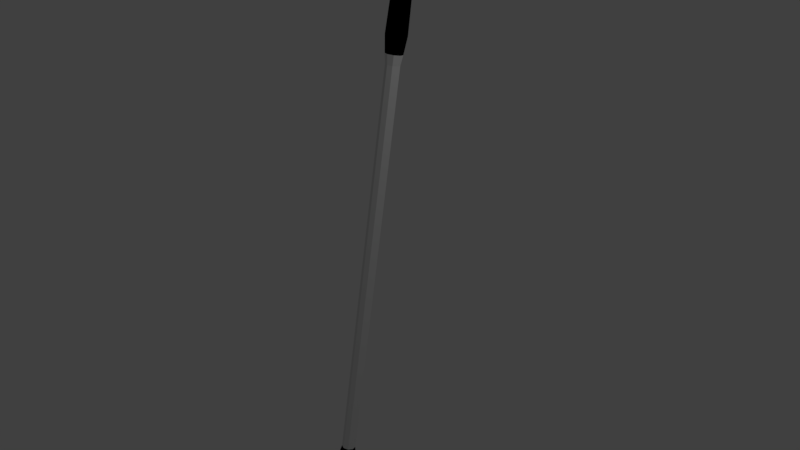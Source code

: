 # Source: clubPutt.blend  (saved by Blender 2.79.0; exported with 4.5.12 LTS)
import bpy
from mathutils import Matrix  # noqa: F401  (used for matrix-valued properties, if any)

bpy.ops.wm.read_factory_settings(use_empty=True)
scene = bpy.context.scene
scene.name = 'Scene'

# ---- collections
col_collection_1 = bpy.data.collections.new('Collection 1'); scene.collection.children.link(col_collection_1)

# ---- materials (node trees are filled in below, after node groups)
mat_material = bpy.data.materials.new('Material')
mat_material.alpha_threshold = 0.0
mat_material.use_transparent_shadow = False
mat_material.roughness = 0.5
mat_material.line_color = (0.0, 0.0, 0.0, 1.0)
mat_material_001 = bpy.data.materials.new('Material.001')
mat_material_001.alpha_threshold = 0.0
mat_material_001.use_transparent_shadow = False
mat_material_001.diffuse_color = (0.0, 0.0, 0.0, 1.0)
mat_material_001.roughness = 0.5

# ---- material node trees

# ---- world
world_world = bpy.data.worlds.new('World'); scene.world = world_world
world_world.color = (0.05088, 0.05088, 0.05088)
world_world.use_sun_shadow = False
world_world.sun_shadow_jitter_overblur = 0.0
world_world.cycles.sampling_method = 'MANUAL'

# ---- cameras
cam_camera = bpy.data.cameras.new('Camera')
cam_camera.clip_end = 100.0
cam_camera.lens = 35.0
cam_camera.sensor_width = 32.0
cam_camera.sensor_height = 18.0
cam_camera.ortho_scale = 7.314
cam_camera.dof.focus_distance = 0.0
cam_camera.dof.aperture_fstop = 128.0

# ---- lights
light_lamp = bpy.data.lights.new('Lamp', 'POINT')
light_lamp.transmission_factor = 0.0
light_lamp.cutoff_distance = 30.0
light_lamp.energy = 100.0
light_lamp.shadow_buffer_clip_start = 1.001
light_lamp.shadow_soft_size = 0.1
light_lamp.shadow_maximum_resolution = 0.006
light_lamp.use_absolute_resolution = True

# ---- meshes
me_cylinder_001 = bpy.data.meshes.new('Cylinder.001')
me_cylinder_001.from_pydata([(0.004107, 0.1889, -3.158), (-4.726e-05, 0.112, 4.448), (0.1119, 0.1449, -3.166), (0.07901, 0.0793, 4.448), (0.1566, 0.03628, -3.171), (0.1118, 0.0002453, 4.448), (0.1119, -0.03994, -3.155), (0.07901, -0.07881, 4.448), (0.004107, -0.05478, -3.145), (-4.727e-05, -0.1116, 4.448), (-0.1037, -0.03994, -3.155), (-0.0791, -0.07881, 4.448), (-0.1484, 0.03628, -3.171), (-0.1119, 0.0002454, 4.448), (-0.1037, 0.1449, -3.166), (-0.0791, 0.0793, 4.448), (-4.726e-05, 0.112, 2.57), (0.07901, 0.0793, 2.57), (0.1118, 0.0002453, 2.57), (0.07901, -0.07881, 2.57), (-4.727e-05, -0.1116, 2.57), (-0.0791, -0.07881, 2.57), (-0.1119, 0.0002454, 2.57), (-0.0791, 0.0793, 2.57), (-4.726e-05, 0.138, 2.795), (-4.726e-05, 0.138, 4.222), (0.09735, 0.09764, 4.222), (0.09735, 0.09764, 2.795), (0.1377, 0.0002453, 4.222), (0.1377, 0.0002453, 2.795), (0.09735, -0.09715, 4.222), (0.09735, -0.09715, 2.795), (-4.727e-05, -0.1375, 4.222), (-4.727e-05, -0.1375, 2.795), (-0.09745, -0.09715, 4.222), (-0.09745, -0.09715, 2.795), (-0.1378, 0.0002453, 4.222), (-0.1378, 0.0002453, 2.795), (-0.09745, 0.09764, 4.222), (-0.09745, 0.09764, 2.795), (-4.726e-05, 0.1242, 3.318), (-4.726e-05, 0.1242, 3.7), (0.08761, 0.0879, 3.7), (0.08761, 0.0879, 3.318), (0.1239, 0.0002453, 3.7), (0.1239, 0.0002453, 3.318), (0.08761, -0.08741, 3.7), (0.08761, -0.08741, 3.318), (-4.727e-05, -0.1237, 3.7), (-4.727e-05, -0.1237, 3.318), (-0.08771, -0.08741, 3.7), (-0.08771, -0.08741, 3.318), (-0.124, 0.0002453, 3.7), (-0.124, 0.0002453, 3.318), (-0.08771, 0.0879, 3.7), (-0.08771, 0.0879, 3.318), (0.06529, 0.1293, -2.928), (0.09235, 0.064, -2.928), (0.06529, -0.00134, -2.928), (-4.727e-05, -0.0284, -2.928), (-0.06538, -0.00134, -2.928), (-0.09245, 0.064, -2.928), (-0.06538, 0.1293, -2.928), (-4.726e-05, 0.1564, -2.928), (-0.02741, -1.053, -4.006), (-0.1515, -1.053, -4.006), (0.0218, -0.2083, -3.552), (-0.1515, -0.1669, -3.849), (-0.05465, -0.2083, -3.552), (-0.02741, -0.1669, -3.849), (0.06855, -0.9687, -3.684), (0.06855, -1.065, -3.774), (0.06538, -1.039, -3.705), (-0.0548, -1.065, -3.774), (-0.0499, -0.9687, -3.684), (-0.02101, -1.039, -3.705), (0.168, -1.053, -4.006), (0.1911, -1.056, -3.959), (0.1868, -0.1745, -3.807), (0.168, -0.1669, -3.849), (-4.726e-05, 0.09265, 2.439), (0.06529, 0.06558, 2.439), (0.09235, 0.0002453, 2.439), (0.06529, -0.06509, 2.439), (-4.727e-05, -0.09215, 2.439), (-0.06538, -0.06509, 2.439), (-0.09245, 0.0002453, 2.439), (-0.06538, 0.06558, 2.439), (-0.1515, -0.1776, -3.772), (-0.03276, -1.06, -3.884), (-0.1515, -1.052, -3.932), (0.1774, -0.1707, -3.828), (0.1795, -1.054, -3.983), (-0.2535, -0.1669, -3.849), (-0.2535, -1.053, -4.006), (-0.2264, -1.048, -3.952), (-0.2264, -0.1714, -3.792), (0.1043, -0.1914, -3.679), (-0.1237, -0.1889, -3.677), (-0.1008, -0.06323, -3.486), (-0.0962, -0.02838, -3.365), (0.07294, -0.06366, -3.488), (0.07707, -0.02811, -3.37), (-0.1553, 0.06628, -3.413), (-0.1783, 0.008068, -3.53), (-0.1984, 0.04172, -3.554), (-0.1707, 0.09299, -3.432), (0.1276, 0.02801, -3.546), (0.1195, 0.08103, -3.436), (-0.1215, 0.03335, -3.406), (-0.1216, -0.006286, -3.524), (0.1133, 0.09265, -3.437), (0.1204, 0.04175, -3.554), (0.1325, 0.04947, -3.418), (0.1349, 0.01428, -3.538), (-0.02743, 0.04172, -3.554), (-0.0204, 0.1013, -3.433), (-0.04843, -0.1386, -3.441), (-0.03288, -0.08951, -3.325), (-0.1125, 0.09299, -3.432), (-0.1213, 0.04172, -3.554), (0.007266, -0.08951, -3.325), (0.0105, -0.1386, -3.441), (-0.1467, -0.07954, -3.653), (-0.1201, -0.1197, -3.583), (-0.0538, -0.1752, -3.492), (0.09946, -0.1212, -3.585), (0.1784, -0.06549, -3.678), (0.02025, -0.1752, -3.492), (-0.2186, -0.06773, -3.666), (-0.2444, -0.04506, -3.71), (-0.1465, -0.04506, -3.71), (0.1692, -0.05527, -3.694), (0.1601, -0.04505, -3.71), (-0.02742, -0.04506, -3.71)], [], [(25, 1, 3, 26), (26, 3, 5, 28), (28, 5, 7, 30), (30, 7, 9, 32), (32, 9, 11, 34), (34, 11, 13, 36), (3, 1, 15, 13, 11, 9, 7, 5), (36, 13, 15, 38), (38, 15, 1, 25), (87, 23, 16, 80), (86, 22, 23, 87), (85, 21, 22, 86), (84, 20, 21, 85), (83, 19, 20, 84), (82, 18, 19, 83), (81, 17, 18, 82), (80, 16, 17, 81), (23, 39, 24, 16), (54, 38, 25, 41), (22, 37, 39, 23), (52, 36, 38, 54), (21, 35, 37, 22), (50, 34, 36, 52), (20, 33, 35, 21), (48, 32, 34, 50), (19, 31, 33, 20), (46, 30, 32, 48), (18, 29, 31, 19), (44, 28, 30, 46), (17, 27, 29, 18), (42, 26, 28, 44), (16, 24, 27, 17), (41, 25, 26, 42), (24, 40, 43, 27), (40, 41, 42, 43), (27, 43, 45, 29), (43, 42, 44, 45), (29, 45, 47, 31), (45, 44, 46, 47), (31, 47, 49, 33), (47, 46, 48, 49), (33, 49, 51, 35), (49, 48, 50, 51), (35, 51, 53, 37), (51, 50, 52, 53), (37, 53, 55, 39), (53, 52, 54, 55), (39, 55, 40, 24), (55, 54, 41, 40), (0, 63, 56, 2), (2, 56, 57, 4), (4, 57, 58, 6), (58, 8, 6), (8, 60, 10), (10, 60, 61, 12), (12, 61, 62, 14), (14, 62, 63, 0), (66, 68, 74, 70), (58, 59, 8), (8, 59, 60), (89, 90, 65, 64), (78, 97, 66, 70, 72, 71, 77), (67, 69, 64, 65), (89, 64, 76, 92), (70, 74, 75, 72), (72, 75, 73, 71), (69, 79, 76, 64), (92, 91, 78, 77), (63, 80, 81, 56), (56, 81, 82, 57), (57, 82, 83, 58), (58, 83, 84, 59), (59, 84, 85, 60), (60, 85, 86, 61), (61, 86, 87, 62), (62, 87, 80, 63), (76, 79, 91, 92), (71, 89, 92, 77), (71, 73, 90, 89), (75, 74, 73), (74, 68, 98, 88), (74, 90, 73), (74, 88, 90), (65, 90, 95, 94), (67, 65, 94, 93), (95, 93, 94), (96, 93, 95), (90, 88, 96, 95), (130, 129, 104, 105), (132, 133, 112, 107), (113, 108, 2, 4), (126, 127, 114, 101), (134, 131, 120, 115), (129, 123, 110, 104), (133, 134, 115, 112), (124, 125, 117, 99), (131, 130, 105, 120), (121, 102, 6, 8), (109, 100, 10, 12), (128, 126, 101, 122), (118, 121, 8), (119, 106, 14), (108, 111, 2), (125, 128, 122, 117), (116, 119, 14, 0), (127, 132, 107, 114), (111, 116, 0, 2), (103, 109, 12, 14), (106, 103, 14), (102, 113, 4, 6), (100, 118, 8, 10), (110, 99, 100, 109), (122, 101, 102, 121), (109, 103, 104, 110), (106, 119, 120, 105), (105, 104, 103, 106), (114, 107, 108, 113), (101, 114, 113, 102), (112, 115, 116, 111), (107, 112, 111, 108), (99, 117, 118, 100), (117, 122, 121, 118), (115, 120, 119, 116), (123, 124, 99, 110), (88, 98, 124, 123), (78, 91, 132, 127), (68, 66, 128, 125), (66, 97, 126, 128), (67, 93, 130, 131), (98, 68, 125, 124), (79, 69, 134, 133), (96, 88, 123, 129), (69, 67, 131, 134), (97, 78, 127, 126), (91, 79, 133, 132), (93, 96, 129, 130)])
me_cylinder_001.polygons.foreach_set('material_index', [1, 1, 1, 1, 1, 1, 1, 1, 1, 0, 0, 0, 0, 0, 0, 0, 0, 1, 1, 1, 1, 1, 1, 1, 1, 1, 1, 1, 1, 1, 1, 1, 1, 1, 1, 1, 1, 1, 1, 1, 1, 1, 1, 1, 1, 1, 1, 1, 1, 1, 1, 1, 1, 1, 1, 1, 1, 0, 1, 1, 0, 0, 0, 0, 0, 0, 0, 0, 0, 0, 0, 0, 0, 0, 0, 0, 0, 0, 0, 0, 0, 0, 0, 0, 0, 0, 0, 0, 1, 1, 1, 1, 1, 1, 1, 1, 1, 1, 1, 1, 1, 1, 1, 1, 1, 1, 1, 1, 1, 1, 1, 1, 1, 1, 1, 1, 1, 1, 1, 1, 1, 1, 1, 1, 1, 1, 1, 1, 1, 1, 1, 1, 1, 1, 1, 1])
me_cylinder_001.materials.append(mat_material)
me_cylinder_001.materials.append(mat_material_001)
me_cylinder_001.use_remesh_preserve_volume = False
me_cylinder_001.use_remesh_preserve_attributes = False
me_cylinder_001.use_mirror_vertex_groups = False
me_cylinder_001.update()

# ---- objects
ob_cylinder = bpy.data.objects.new('Cylinder', me_cylinder_001)
ob_lamp = bpy.data.objects.new('Lamp', light_lamp)
ob_camera = bpy.data.objects.new('Camera', cam_camera)

# ---- transforms, parenting, visibility, modifiers, constraints
ob_cylinder.location = (0.0, 0.0, 0.0)
ob_cylinder.rotation_euler = (-0.1745, -0.0, 0.0)
ob_cylinder.lineart.crease_threshold = 0.0
ob_lamp.location = (4.076, 1.005, 5.904)
ob_lamp.rotation_euler = (0.6503, 0.05522, 1.866)
ob_lamp.lock_rotations_4d = False
ob_lamp.empty_display_type = 'ARROWS'
ob_lamp.color = (0.0, 0.0, 0.0, 0.0)
ob_lamp.lineart.crease_threshold = 0.0
ob_camera.location = (7.481, -6.508, 5.344)
ob_camera.rotation_euler = (1.109, 0.0, 0.8149)
ob_camera.lock_rotations_4d = False
ob_camera.empty_display_type = 'ARROWS'
ob_camera.color = (0.0, 0.0, 0.0, 0.0)
ob_camera.display_type = 'WIRE'
ob_camera.lineart.crease_threshold = 0.0

# ---- collection membership
col_collection_1.objects.link(ob_cylinder)
col_collection_1.objects.link(ob_lamp)
col_collection_1.objects.link(ob_camera)

# ---- scene / render settings (as saved in the file)
scene.camera = ob_camera
scene.frame_start = 1; scene.frame_end = 250; scene.frame_set(1)
scene.render.engine = 'BLENDER_EEVEE_NEXT'
scene.render.resolution_percentage = 50
scene.render.dither_intensity = 0.0
scene.cycles.use_denoising = False
scene.cycles.samples = 128
scene.cycles.sampling_pattern = 'TABULATED_SOBOL'
scene.cycles.use_adaptive_sampling = False
scene.cycles.use_light_tree = False
scene.cycles.blur_glossy = 0.0
scene.cycles.sample_clamp_indirect = 0.0
scene.view_settings.view_transform = 'Standard'
bpy.context.view_layer.update()
